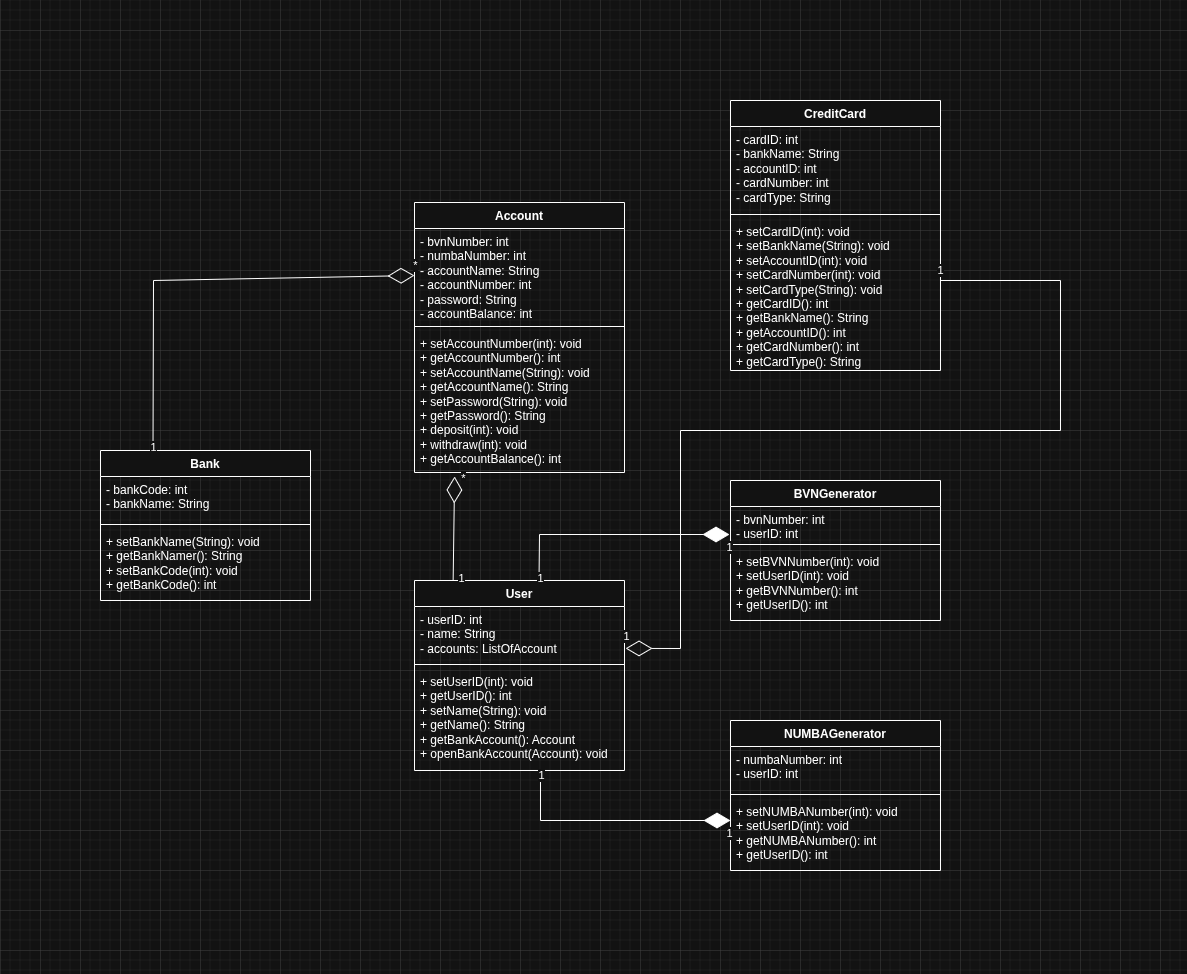

The diagram above was exported from draw.io. Its source (the exported page's mxGraphModel, read from the mxfile embedded in the PNG):
<mxGraphModel dx="2206" dy="1342" grid="1" gridSize="10" guides="1" tooltips="1" connect="1" arrows="1" fold="1" page="1" pageScale="1" pageWidth="827" pageHeight="1169" math="0" shadow="0">
  <root>
    <mxCell id="0" />
    <mxCell id="1" parent="0" />
    <mxCell id="Xx6AtnHQ-ewiPKradeZL-1" value="Account" style="swimlane;fontStyle=1;align=center;verticalAlign=top;childLayout=stackLayout;horizontal=1;startSize=26;horizontalStack=0;resizeParent=1;resizeParentMax=0;resizeLast=0;collapsible=1;marginBottom=0;whiteSpace=wrap;html=1;" vertex="1" parent="1">
      <mxGeometry x="534" y="252" width="210" height="270" as="geometry" />
    </mxCell>
    <mxCell id="Xx6AtnHQ-ewiPKradeZL-2" value="&lt;div&gt;- bvnNumber: int&lt;/div&gt;&lt;div&gt;- numbaNumber: int&lt;/div&gt;- accountName: String&lt;div&gt;&lt;span style=&quot;background-color: transparent; color: light-dark(rgb(0, 0, 0), rgb(255, 255, 255));&quot;&gt;- accountNumber: int&lt;/span&gt;&lt;/div&gt;&lt;div&gt;- password: String&lt;/div&gt;&lt;div&gt;- accountBalance: int&lt;/div&gt;" style="text;strokeColor=none;fillColor=none;align=left;verticalAlign=top;spacingLeft=4;spacingRight=4;overflow=hidden;rotatable=0;points=[[0,0.5],[1,0.5]];portConstraint=eastwest;whiteSpace=wrap;html=1;" vertex="1" parent="Xx6AtnHQ-ewiPKradeZL-1">
      <mxGeometry y="26" width="210" height="94" as="geometry" />
    </mxCell>
    <mxCell id="Xx6AtnHQ-ewiPKradeZL-3" value="" style="line;strokeWidth=1;fillColor=none;align=left;verticalAlign=middle;spacingTop=-1;spacingLeft=3;spacingRight=3;rotatable=0;labelPosition=right;points=[];portConstraint=eastwest;strokeColor=inherit;" vertex="1" parent="Xx6AtnHQ-ewiPKradeZL-1">
      <mxGeometry y="120" width="210" height="8" as="geometry" />
    </mxCell>
    <mxCell id="Xx6AtnHQ-ewiPKradeZL-4" value="+ setAccountNumber(int): void&lt;div&gt;+ getAccountNumber(): int&lt;/div&gt;&lt;div&gt;+ setAccountName(String): void&lt;div&gt;+ getAccountName(): String&lt;/div&gt;&lt;div&gt;&lt;div&gt;+ setPassword(String): void&lt;div&gt;+ getPassword(): String&lt;/div&gt;&lt;div&gt;+ deposit(int): void&lt;div&gt;+ withdraw(int): void&lt;/div&gt;&lt;/div&gt;&lt;/div&gt;&lt;/div&gt;&lt;/div&gt;&lt;div&gt;+ getAccountBalance(): int&lt;/div&gt;" style="text;strokeColor=none;fillColor=none;align=left;verticalAlign=top;spacingLeft=4;spacingRight=4;overflow=hidden;rotatable=0;points=[[0,0.5],[1,0.5]];portConstraint=eastwest;whiteSpace=wrap;html=1;" vertex="1" parent="Xx6AtnHQ-ewiPKradeZL-1">
      <mxGeometry y="128" width="210" height="142" as="geometry" />
    </mxCell>
    <mxCell id="Xx6AtnHQ-ewiPKradeZL-5" value="Bank" style="swimlane;fontStyle=1;align=center;verticalAlign=top;childLayout=stackLayout;horizontal=1;startSize=26;horizontalStack=0;resizeParent=1;resizeParentMax=0;resizeLast=0;collapsible=1;marginBottom=0;whiteSpace=wrap;html=1;" vertex="1" parent="1">
      <mxGeometry x="220" y="500" width="210" height="150" as="geometry" />
    </mxCell>
    <mxCell id="Xx6AtnHQ-ewiPKradeZL-6" value="&lt;div&gt;- bankCode: int&lt;/div&gt;&lt;div&gt;- bankName: String&lt;/div&gt;" style="text;strokeColor=none;fillColor=none;align=left;verticalAlign=top;spacingLeft=4;spacingRight=4;overflow=hidden;rotatable=0;points=[[0,0.5],[1,0.5]];portConstraint=eastwest;whiteSpace=wrap;html=1;" vertex="1" parent="Xx6AtnHQ-ewiPKradeZL-5">
      <mxGeometry y="26" width="210" height="44" as="geometry" />
    </mxCell>
    <mxCell id="Xx6AtnHQ-ewiPKradeZL-7" value="" style="line;strokeWidth=1;fillColor=none;align=left;verticalAlign=middle;spacingTop=-1;spacingLeft=3;spacingRight=3;rotatable=0;labelPosition=right;points=[];portConstraint=eastwest;strokeColor=inherit;" vertex="1" parent="Xx6AtnHQ-ewiPKradeZL-5">
      <mxGeometry y="70" width="210" height="8" as="geometry" />
    </mxCell>
    <mxCell id="Xx6AtnHQ-ewiPKradeZL-8" value="+ setBankName(String): void&lt;div&gt;+ getBankNamer(): String&lt;/div&gt;&lt;div&gt;+ setBankCode(int): void&lt;div&gt;+ getBankCode(): int&lt;/div&gt;&lt;/div&gt;" style="text;strokeColor=none;fillColor=none;align=left;verticalAlign=top;spacingLeft=4;spacingRight=4;overflow=hidden;rotatable=0;points=[[0,0.5],[1,0.5]];portConstraint=eastwest;whiteSpace=wrap;html=1;" vertex="1" parent="Xx6AtnHQ-ewiPKradeZL-5">
      <mxGeometry y="78" width="210" height="72" as="geometry" />
    </mxCell>
    <mxCell id="Xx6AtnHQ-ewiPKradeZL-9" value="CreditCard" style="swimlane;fontStyle=1;align=center;verticalAlign=top;childLayout=stackLayout;horizontal=1;startSize=26;horizontalStack=0;resizeParent=1;resizeParentMax=0;resizeLast=0;collapsible=1;marginBottom=0;whiteSpace=wrap;html=1;" vertex="1" parent="1">
      <mxGeometry x="850" y="150" width="210" height="270" as="geometry" />
    </mxCell>
    <mxCell id="Xx6AtnHQ-ewiPKradeZL-10" value="- cardID: int&lt;div&gt;- bankName: String&lt;/div&gt;&lt;div&gt;- accountID: int&lt;/div&gt;&lt;div&gt;- cardNumber: int&lt;/div&gt;&lt;div&gt;- cardType: String&lt;/div&gt;" style="text;strokeColor=none;fillColor=none;align=left;verticalAlign=top;spacingLeft=4;spacingRight=4;overflow=hidden;rotatable=0;points=[[0,0.5],[1,0.5]];portConstraint=eastwest;whiteSpace=wrap;html=1;" vertex="1" parent="Xx6AtnHQ-ewiPKradeZL-9">
      <mxGeometry y="26" width="210" height="84" as="geometry" />
    </mxCell>
    <mxCell id="Xx6AtnHQ-ewiPKradeZL-11" value="" style="line;strokeWidth=1;fillColor=none;align=left;verticalAlign=middle;spacingTop=-1;spacingLeft=3;spacingRight=3;rotatable=0;labelPosition=right;points=[];portConstraint=eastwest;strokeColor=inherit;" vertex="1" parent="Xx6AtnHQ-ewiPKradeZL-9">
      <mxGeometry y="110" width="210" height="8" as="geometry" />
    </mxCell>
    <mxCell id="Xx6AtnHQ-ewiPKradeZL-12" value="+ setCardID(int): void&lt;div&gt;+ setBankName(String): void&lt;/div&gt;&lt;div&gt;+ setAccountID(int): void&lt;/div&gt;&lt;div&gt;+ setCardNumber(int): void&lt;/div&gt;&lt;div&gt;+ setCardType(String): void&lt;/div&gt;&lt;div&gt;+ getCardID(): int&lt;div&gt;+ getBankName():&amp;nbsp;&lt;span style=&quot;background-color: transparent; color: light-dark(rgb(0, 0, 0), rgb(255, 255, 255));&quot;&gt;String&lt;/span&gt;&lt;/div&gt;&lt;div&gt;+ getAccountID():&amp;nbsp;&lt;span style=&quot;background-color: transparent; color: light-dark(rgb(0, 0, 0), rgb(255, 255, 255));&quot;&gt;int&lt;/span&gt;&lt;/div&gt;&lt;div&gt;+ getCardNumber():&amp;nbsp;&lt;span style=&quot;background-color: transparent; color: light-dark(rgb(0, 0, 0), rgb(255, 255, 255));&quot;&gt;int&lt;/span&gt;&lt;/div&gt;&lt;div&gt;+ getCardType():&amp;nbsp;&lt;span style=&quot;background-color: transparent; color: light-dark(rgb(0, 0, 0), rgb(255, 255, 255));&quot;&gt;String&lt;/span&gt;&lt;/div&gt;&lt;/div&gt;" style="text;strokeColor=none;fillColor=none;align=left;verticalAlign=top;spacingLeft=4;spacingRight=4;overflow=hidden;rotatable=0;points=[[0,0.5],[1,0.5]];portConstraint=eastwest;whiteSpace=wrap;html=1;" vertex="1" parent="Xx6AtnHQ-ewiPKradeZL-9">
      <mxGeometry y="118" width="210" height="152" as="geometry" />
    </mxCell>
    <mxCell id="Xx6AtnHQ-ewiPKradeZL-13" value="BVNGenerator" style="swimlane;fontStyle=1;align=center;verticalAlign=top;childLayout=stackLayout;horizontal=1;startSize=26;horizontalStack=0;resizeParent=1;resizeParentMax=0;resizeLast=0;collapsible=1;marginBottom=0;whiteSpace=wrap;html=1;" vertex="1" parent="1">
      <mxGeometry x="850" y="530" width="210" height="140" as="geometry" />
    </mxCell>
    <mxCell id="Xx6AtnHQ-ewiPKradeZL-14" value="- bvnNumber: int&lt;div&gt;- userID: int&lt;/div&gt;" style="text;strokeColor=none;fillColor=none;align=left;verticalAlign=top;spacingLeft=4;spacingRight=4;overflow=hidden;rotatable=0;points=[[0,0.5],[1,0.5]];portConstraint=eastwest;whiteSpace=wrap;html=1;" vertex="1" parent="Xx6AtnHQ-ewiPKradeZL-13">
      <mxGeometry y="26" width="210" height="34" as="geometry" />
    </mxCell>
    <mxCell id="Xx6AtnHQ-ewiPKradeZL-15" value="" style="line;strokeWidth=1;fillColor=none;align=left;verticalAlign=middle;spacingTop=-1;spacingLeft=3;spacingRight=3;rotatable=0;labelPosition=right;points=[];portConstraint=eastwest;strokeColor=inherit;" vertex="1" parent="Xx6AtnHQ-ewiPKradeZL-13">
      <mxGeometry y="60" width="210" height="8" as="geometry" />
    </mxCell>
    <mxCell id="Xx6AtnHQ-ewiPKradeZL-16" value="+ setBVNNumber(int): void&lt;div&gt;+ setUserID(int): void&lt;/div&gt;&lt;div&gt;+ getBVNNumber(): int&lt;/div&gt;&lt;div&gt;+ getUserID(): int&lt;/div&gt;" style="text;strokeColor=none;fillColor=none;align=left;verticalAlign=top;spacingLeft=4;spacingRight=4;overflow=hidden;rotatable=0;points=[[0,0.5],[1,0.5]];portConstraint=eastwest;whiteSpace=wrap;html=1;" vertex="1" parent="Xx6AtnHQ-ewiPKradeZL-13">
      <mxGeometry y="68" width="210" height="72" as="geometry" />
    </mxCell>
    <mxCell id="Xx6AtnHQ-ewiPKradeZL-17" value="NUMBAGenerator" style="swimlane;fontStyle=1;align=center;verticalAlign=top;childLayout=stackLayout;horizontal=1;startSize=26;horizontalStack=0;resizeParent=1;resizeParentMax=0;resizeLast=0;collapsible=1;marginBottom=0;whiteSpace=wrap;html=1;" vertex="1" parent="1">
      <mxGeometry x="850" y="770" width="210" height="150" as="geometry" />
    </mxCell>
    <mxCell id="Xx6AtnHQ-ewiPKradeZL-18" value="- numbaNumber: int&lt;div&gt;- userID: int&lt;/div&gt;" style="text;strokeColor=none;fillColor=none;align=left;verticalAlign=top;spacingLeft=4;spacingRight=4;overflow=hidden;rotatable=0;points=[[0,0.5],[1,0.5]];portConstraint=eastwest;whiteSpace=wrap;html=1;" vertex="1" parent="Xx6AtnHQ-ewiPKradeZL-17">
      <mxGeometry y="26" width="210" height="44" as="geometry" />
    </mxCell>
    <mxCell id="Xx6AtnHQ-ewiPKradeZL-19" value="" style="line;strokeWidth=1;fillColor=none;align=left;verticalAlign=middle;spacingTop=-1;spacingLeft=3;spacingRight=3;rotatable=0;labelPosition=right;points=[];portConstraint=eastwest;strokeColor=inherit;" vertex="1" parent="Xx6AtnHQ-ewiPKradeZL-17">
      <mxGeometry y="70" width="210" height="8" as="geometry" />
    </mxCell>
    <mxCell id="Xx6AtnHQ-ewiPKradeZL-20" value="+ setNUMBANumber(int): void&lt;div&gt;+ setUserID(int): void&lt;/div&gt;&lt;div&gt;+ getNUMBANumber(): int&lt;/div&gt;&lt;div&gt;+ getUserID(): int&lt;/div&gt;" style="text;strokeColor=none;fillColor=none;align=left;verticalAlign=top;spacingLeft=4;spacingRight=4;overflow=hidden;rotatable=0;points=[[0,0.5],[1,0.5]];portConstraint=eastwest;whiteSpace=wrap;html=1;" vertex="1" parent="Xx6AtnHQ-ewiPKradeZL-17">
      <mxGeometry y="78" width="210" height="72" as="geometry" />
    </mxCell>
    <mxCell id="Xx6AtnHQ-ewiPKradeZL-21" value="User" style="swimlane;fontStyle=1;align=center;verticalAlign=top;childLayout=stackLayout;horizontal=1;startSize=26;horizontalStack=0;resizeParent=1;resizeParentMax=0;resizeLast=0;collapsible=1;marginBottom=0;whiteSpace=wrap;html=1;" vertex="1" parent="1">
      <mxGeometry x="534" y="630" width="210" height="190" as="geometry" />
    </mxCell>
    <mxCell id="Xx6AtnHQ-ewiPKradeZL-22" value="&lt;div&gt;- userID: int&lt;/div&gt;- name: String&lt;div&gt;- accounts: ListOfAccount&lt;/div&gt;" style="text;strokeColor=none;fillColor=none;align=left;verticalAlign=top;spacingLeft=4;spacingRight=4;overflow=hidden;rotatable=0;points=[[0,0.5],[1,0.5]];portConstraint=eastwest;whiteSpace=wrap;html=1;" vertex="1" parent="Xx6AtnHQ-ewiPKradeZL-21">
      <mxGeometry y="26" width="210" height="54" as="geometry" />
    </mxCell>
    <mxCell id="Xx6AtnHQ-ewiPKradeZL-23" value="" style="line;strokeWidth=1;fillColor=none;align=left;verticalAlign=middle;spacingTop=-1;spacingLeft=3;spacingRight=3;rotatable=0;labelPosition=right;points=[];portConstraint=eastwest;strokeColor=inherit;" vertex="1" parent="Xx6AtnHQ-ewiPKradeZL-21">
      <mxGeometry y="80" width="210" height="8" as="geometry" />
    </mxCell>
    <mxCell id="Xx6AtnHQ-ewiPKradeZL-24" value="+ setUserID(int): void&lt;div&gt;+ getUserID(): int&lt;/div&gt;&lt;div&gt;+ setName(String): void&lt;div&gt;+ getName(): String&lt;/div&gt;&lt;/div&gt;&lt;div&gt;+ getBankAccount(): Account&lt;/div&gt;&lt;div&gt;+ openBankAccount(Account): void&lt;/div&gt;" style="text;strokeColor=none;fillColor=none;align=left;verticalAlign=top;spacingLeft=4;spacingRight=4;overflow=hidden;rotatable=0;points=[[0,0.5],[1,0.5]];portConstraint=eastwest;whiteSpace=wrap;html=1;" vertex="1" parent="Xx6AtnHQ-ewiPKradeZL-21">
      <mxGeometry y="88" width="210" height="102" as="geometry" />
    </mxCell>
    <mxCell id="Xx6AtnHQ-ewiPKradeZL-28" value="" style="endArrow=diamondThin;endFill=1;endSize=24;html=1;rounded=0;" edge="1" parent="1">
      <mxGeometry width="160" relative="1" as="geometry">
        <mxPoint x="660" y="820" as="sourcePoint" />
        <mxPoint x="850" y="870" as="targetPoint" />
        <Array as="points">
          <mxPoint x="660" y="870" />
        </Array>
      </mxGeometry>
    </mxCell>
    <mxCell id="Xx6AtnHQ-ewiPKradeZL-29" value="1" style="edgeLabel;html=1;align=center;verticalAlign=middle;resizable=0;points=[];" vertex="1" connectable="0" parent="Xx6AtnHQ-ewiPKradeZL-28">
      <mxGeometry x="-0.9704" relative="1" as="geometry">
        <mxPoint as="offset" />
      </mxGeometry>
    </mxCell>
    <mxCell id="Xx6AtnHQ-ewiPKradeZL-30" value="1" style="edgeLabel;html=1;align=center;verticalAlign=middle;resizable=0;points=[];" vertex="1" connectable="0" parent="Xx6AtnHQ-ewiPKradeZL-28">
      <mxGeometry x="0.9686" y="-1" relative="1" as="geometry">
        <mxPoint x="2" y="11" as="offset" />
      </mxGeometry>
    </mxCell>
    <mxCell id="Xx6AtnHQ-ewiPKradeZL-31" value="" style="endArrow=diamondThin;endFill=1;endSize=24;html=1;rounded=0;exitX=0.55;exitY=0.01;exitDx=0;exitDy=0;exitPerimeter=0;" edge="1" parent="1">
      <mxGeometry width="160" relative="1" as="geometry">
        <mxPoint x="658.5" y="630.9000000000001" as="sourcePoint" />
        <mxPoint x="849" y="584" as="targetPoint" />
        <Array as="points">
          <mxPoint x="659" y="584" />
        </Array>
      </mxGeometry>
    </mxCell>
    <mxCell id="Xx6AtnHQ-ewiPKradeZL-32" value="1" style="edgeLabel;html=1;align=center;verticalAlign=middle;resizable=0;points=[];" vertex="1" connectable="0" parent="Xx6AtnHQ-ewiPKradeZL-31">
      <mxGeometry x="-0.9704" relative="1" as="geometry">
        <mxPoint as="offset" />
      </mxGeometry>
    </mxCell>
    <mxCell id="Xx6AtnHQ-ewiPKradeZL-33" value="1" style="edgeLabel;html=1;align=center;verticalAlign=middle;resizable=0;points=[];" vertex="1" connectable="0" parent="Xx6AtnHQ-ewiPKradeZL-31">
      <mxGeometry x="0.9686" y="-1" relative="1" as="geometry">
        <mxPoint x="2" y="11" as="offset" />
      </mxGeometry>
    </mxCell>
    <mxCell id="Xx6AtnHQ-ewiPKradeZL-34" value="" style="endArrow=diamondThin;endFill=0;endSize=24;html=1;rounded=0;exitX=0.184;exitY=0;exitDx=0;exitDy=0;exitPerimeter=0;entryX=0.191;entryY=1.028;entryDx=0;entryDy=0;entryPerimeter=0;" edge="1" parent="1" source="Xx6AtnHQ-ewiPKradeZL-21" target="Xx6AtnHQ-ewiPKradeZL-4">
      <mxGeometry width="160" relative="1" as="geometry">
        <mxPoint x="670" y="570" as="sourcePoint" />
        <mxPoint x="830" y="570" as="targetPoint" />
      </mxGeometry>
    </mxCell>
    <mxCell id="Xx6AtnHQ-ewiPKradeZL-35" value="*" style="edgeLabel;html=1;align=center;verticalAlign=middle;resizable=0;points=[];" vertex="1" connectable="0" parent="Xx6AtnHQ-ewiPKradeZL-34">
      <mxGeometry x="0.9202" y="-2" relative="1" as="geometry">
        <mxPoint x="6" y="-3" as="offset" />
      </mxGeometry>
    </mxCell>
    <mxCell id="Xx6AtnHQ-ewiPKradeZL-36" value="1" style="edgeLabel;html=1;align=center;verticalAlign=middle;resizable=0;points=[];" vertex="1" connectable="0" parent="Xx6AtnHQ-ewiPKradeZL-34">
      <mxGeometry x="-0.8915" relative="1" as="geometry">
        <mxPoint x="7" y="3" as="offset" />
      </mxGeometry>
    </mxCell>
    <mxCell id="Xx6AtnHQ-ewiPKradeZL-37" value="" style="endArrow=diamondThin;endFill=0;endSize=24;html=1;rounded=0;exitX=0.25;exitY=0;exitDx=0;exitDy=0;entryX=0;entryY=0.5;entryDx=0;entryDy=0;" edge="1" parent="1" source="Xx6AtnHQ-ewiPKradeZL-5" target="Xx6AtnHQ-ewiPKradeZL-2">
      <mxGeometry width="160" relative="1" as="geometry">
        <mxPoint x="450" y="450" as="sourcePoint" />
        <mxPoint x="610" y="450" as="targetPoint" />
        <Array as="points">
          <mxPoint x="273" y="330" />
        </Array>
      </mxGeometry>
    </mxCell>
    <mxCell id="Xx6AtnHQ-ewiPKradeZL-38" value="*" style="edgeLabel;html=1;align=center;verticalAlign=middle;resizable=0;points=[];" vertex="1" connectable="0" parent="Xx6AtnHQ-ewiPKradeZL-37">
      <mxGeometry x="0.9692" y="2" relative="1" as="geometry">
        <mxPoint x="7" y="-9" as="offset" />
      </mxGeometry>
    </mxCell>
    <mxCell id="Xx6AtnHQ-ewiPKradeZL-39" value="1" style="edgeLabel;html=1;align=center;verticalAlign=middle;resizable=0;points=[];" vertex="1" connectable="0" parent="Xx6AtnHQ-ewiPKradeZL-37">
      <mxGeometry x="-0.9778" y="1" relative="1" as="geometry">
        <mxPoint as="offset" />
      </mxGeometry>
    </mxCell>
    <mxCell id="Xx6AtnHQ-ewiPKradeZL-43" value="" style="endArrow=diamondThin;endFill=0;endSize=24;html=1;rounded=0;entryX=1.005;entryY=0.776;entryDx=0;entryDy=0;entryPerimeter=0;" edge="1" parent="1" target="Xx6AtnHQ-ewiPKradeZL-22">
      <mxGeometry width="160" relative="1" as="geometry">
        <mxPoint x="1060" y="330" as="sourcePoint" />
        <mxPoint x="810" y="480" as="targetPoint" />
        <Array as="points">
          <mxPoint x="1180" y="330" />
          <mxPoint x="1180" y="480" />
          <mxPoint x="800" y="480" />
          <mxPoint x="800" y="698" />
        </Array>
      </mxGeometry>
    </mxCell>
    <mxCell id="Xx6AtnHQ-ewiPKradeZL-44" value="1" style="edgeLabel;html=1;align=center;verticalAlign=middle;resizable=0;points=[];" vertex="1" connectable="0" parent="Xx6AtnHQ-ewiPKradeZL-43">
      <mxGeometry x="0.9947" y="-1" relative="1" as="geometry">
        <mxPoint x="-3" y="-12" as="offset" />
      </mxGeometry>
    </mxCell>
    <mxCell id="Xx6AtnHQ-ewiPKradeZL-45" value="1" style="edgeLabel;html=1;align=center;verticalAlign=middle;resizable=0;points=[];" vertex="1" connectable="0" parent="Xx6AtnHQ-ewiPKradeZL-43">
      <mxGeometry x="-0.9936" relative="1" as="geometry">
        <mxPoint x="-3" y="-11" as="offset" />
      </mxGeometry>
    </mxCell>
  </root>
</mxGraphModel>